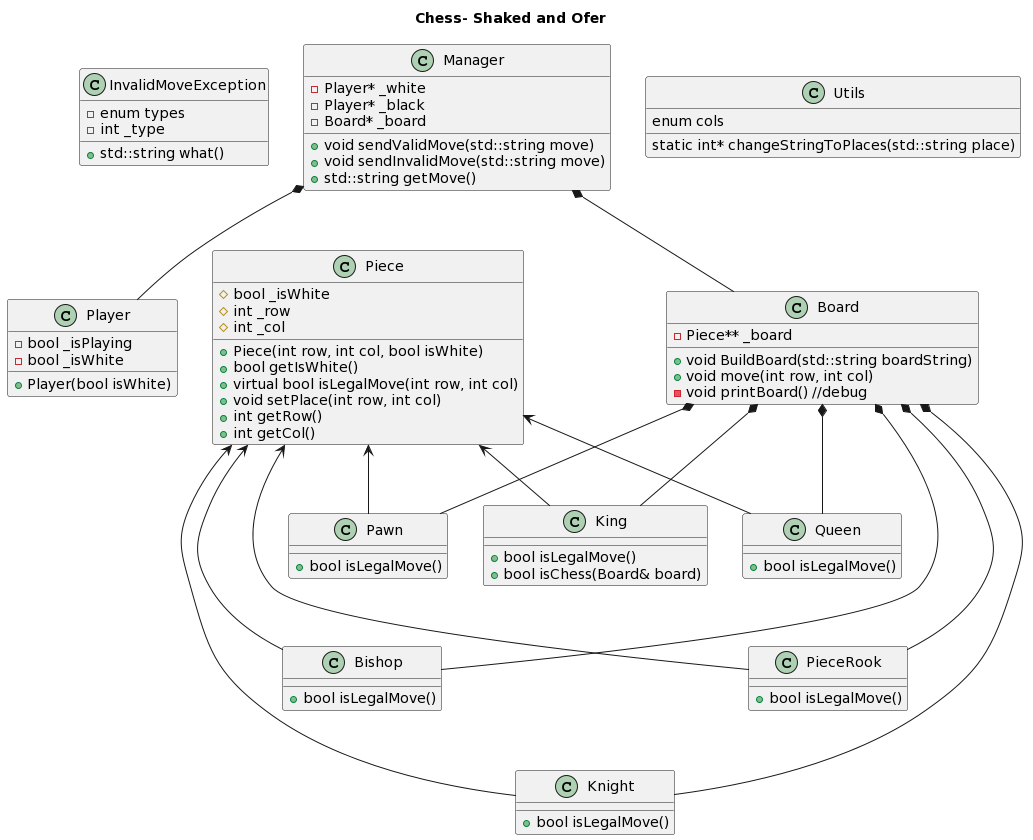

The diagram above was rendered by PlantUML. Its source (embedded in the PNG):
@startuml
title Chess- Shaked and Ofer

class InvalidMoveException
{
  -enum types
  -int _type
  +std::string what()
}
class Board
{
  -Piece** _board
  +void BuildBoard(std::string boardString)
  +void move(int row, int col)
  -void printBoard() //debug
}
class Manager
{
  -Player* _white
  -Player* _black
  -Board* _board
  +void sendValidMove(std::string move)
  +void sendInvalidMove(std::string move)
  +std::string getMove()
}
class Utils
{
  enum cols
  static int* changeStringToPlaces(std::string place)
}
class Player 
{
  -bool _isPlaying
  -bool _isWhite
  +Player(bool isWhite)
}
class Piece
{
  #bool _isWhite
  #int _row
  #int _col
  +Piece(int row, int col, bool isWhite)
  +bool getIsWhite()
  +virtual bool isLegalMove(int row, int col)
  +void setPlace(int row, int col)
  +int getRow()
  +int getCol()
}
class King
{
  +bool isLegalMove()
  +bool isChess(Board& board)
}
class Queen
{
  +bool isLegalMove()
}
class Pawn
{
  +bool isLegalMove()
}
class Bishop
{
  +bool isLegalMove()
}
class Knight
{
  +bool isLegalMove()
}
class PieceRook
{
  +bool isLegalMove()
}

Piece<---PieceRook
Piece<--King
Piece<--Queen
Piece<--Pawn
Piece<--Bishop
Piece<--Knight

Board*---PieceRook
Board*--King
Board*--Queen
Board*--Pawn
Board*---Bishop
Board*----Knight

Manager*--Player
Manager*--Board
@enduml